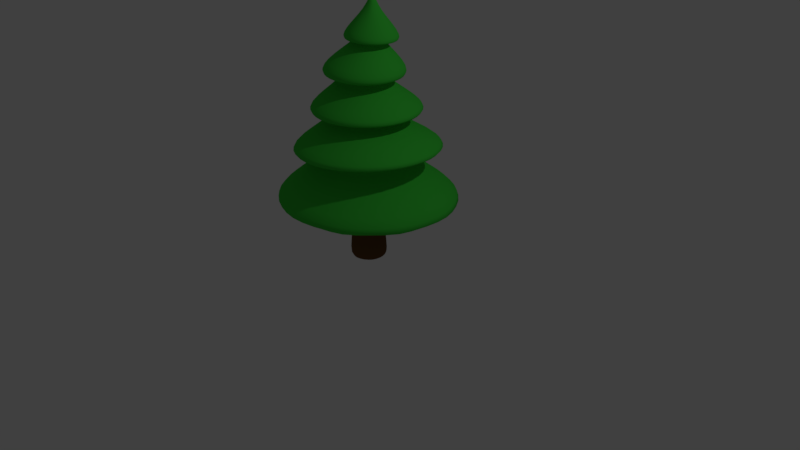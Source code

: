 # Source: Tree-Pine2.blend  (saved by Blender 2.79.0; exported with 4.5.12 LTS)
import bpy
from mathutils import Matrix  # noqa: F401  (used for matrix-valued properties, if any)

bpy.ops.wm.read_factory_settings(use_empty=True)
scene = bpy.context.scene
scene.name = 'Scene'

# ---- collections
col_collection_1 = bpy.data.collections.new('Collection 1'); scene.collection.children.link(col_collection_1)

# ---- materials (node trees are filled in below, after node groups)
mat_leaves_pine2 = bpy.data.materials.new('Leaves-Pine2')
mat_leaves_pine2.alpha_threshold = 0.0
mat_leaves_pine2.use_transparent_shadow = False
mat_leaves_pine2.diffuse_color = (0.05, 0.6, 0.05, 1.0)
mat_leaves_pine2.roughness = 0.5
mat_trunk_pine2 = bpy.data.materials.new('Trunk-Pine2')
mat_trunk_pine2.alpha_threshold = 0.0
mat_trunk_pine2.use_transparent_shadow = False
mat_trunk_pine2.diffuse_color = (0.1376, 0.062, 0.02001, 1.0)
mat_trunk_pine2.roughness = 0.5

# ---- material node trees

# ---- world
world_world = bpy.data.worlds.new('World'); scene.world = world_world
world_world.color = (0.05088, 0.05088, 0.05088)
world_world.use_sun_shadow = False
world_world.sun_shadow_jitter_overblur = 0.0
world_world.cycles.sampling_method = 'MANUAL'

# ---- cameras
cam_camera = bpy.data.cameras.new('Camera')
cam_camera.clip_end = 100.0
cam_camera.lens = 35.0
cam_camera.sensor_width = 32.0
cam_camera.sensor_height = 18.0
cam_camera.ortho_scale = 7.314
cam_camera.dof.focus_distance = 0.0
cam_camera.dof.aperture_fstop = 128.0

# ---- lights
light_lamp = bpy.data.lights.new('Lamp', 'POINT')
light_lamp.transmission_factor = 0.0
light_lamp.cutoff_distance = 30.0
light_lamp.energy = 100.0
light_lamp.shadow_buffer_clip_start = 1.001
light_lamp.shadow_soft_size = 0.1
light_lamp.shadow_maximum_resolution = 0.006
light_lamp.use_absolute_resolution = True

# ---- meshes
me_cylinder_001 = bpy.data.meshes.new('Cylinder.001')
me_cylinder_001.from_pydata([(0.05746, 0.06693, 1.752), (0.03465, 0.1482, 1.133), (0.1176, 0.07096, 1.129), (0.07368, -0.03342, 1.13), (-0.03832, -0.02001, 1.14), (-0.05962, 0.08783, 1.144), (-0.04754, 0.1489, 0.7058), (0.09354, 0.0439, 0.6898), (0.02866, -0.1208, 0.6969), (-0.1485, -0.1189, 0.7113), (-0.1922, 0.05341, 0.7189), (-0.05297, 0.2064, 0.2496), (0.1744, 0.03354, 0.2489), (0.08563, -0.2371, 0.2498), (-0.2004, -0.2335, 0.2538), (-0.2879, 0.03975, 0.2529), (-0.04336, 0.2494, -0.195), (0.2281, 0.05658, -0.1864), (0.1355, -0.2655, -0.1796), (-0.2023, -0.2691, -0.1824), (-0.3055, 0.04625, -0.19), (0.07614, 0.1096, 1.131), (0.023, 0.09639, 0.6978), (0.06071, 0.12, 0.2492), (0.09237, 0.153, -0.1907), (-0.01248, 0.118, 1.138), (-0.1199, 0.1011, 0.7124), (-0.1704, 0.1231, 0.2512), (-0.1744, 0.1478, -0.1925), (-0.04897, 0.03391, 1.142), (-0.1704, -0.03274, 0.7151), (-0.2441, -0.09687, 0.2533), (-0.2539, -0.1114, -0.1862), (0.01768, -0.02672, 1.135), (-0.05993, -0.1199, 0.7041), (-0.05738, -0.2353, 0.2518), (-0.03342, -0.2673, -0.181), (0.09565, 0.01877, 1.129), (0.0611, -0.03847, 0.6934), (0.13, -0.1018, 0.2494), (0.1818, -0.1045, -0.183), (0.04631, 0.1191, 1.447), (0.0087, 0.4108, 1.051), (0.1291, 0.09695, 1.447), (0.3565, 0.2055, 1.057), (0.106, 0.002503, 1.447), (0.264, -0.208, 1.066), (0.01102, -0.003424, 1.447), (-0.1643, -0.2304, 1.084), (-0.02952, 0.08147, 1.447), (-0.3059, 0.1503, 1.093), (0.05689, 0.5363, 0.7882), (0.04254, 0.5383, 0.6561), (0.5057, 0.09463, 0.7704), (0.5037, 0.09334, 0.6322), (0.2295, -0.4745, 0.7793), (0.2186, -0.4789, 0.6421), (-0.4049, -0.3856, 0.7999), (-0.406, -0.386, 0.6713), (-0.5088, 0.2473, 0.8101), (-0.5169, 0.2352, 0.6803), (0.07854, 0.7479, 0.3168), (0.07323, 0.7484, 0.2177), (0.7209, 0.1663, 0.3139), (0.7212, 0.1638, 0.2136), (0.3699, -0.6274, 0.3184), (0.3675, -0.6286, 0.216), (-0.4974, -0.539, 0.3244), (-0.4928, -0.5434, 0.2235), (-0.6779, 0.3165, 0.3257), (-0.6821, 0.3078, 0.2264), (-0.02545, 0.9853, -0.1676), (-0.02595, 0.9845, -0.2842), (0.9577, 0.3545, -0.1122), (0.9588, 0.355, -0.2258), (0.6597, -0.7755, -0.1041), (0.6605, -0.7767, -0.2164), (-0.5055, -0.8408, -0.1553), (-0.5054, -0.8404, -0.2735), (-0.9273, 0.245, -0.1963), (-0.9259, 0.2438, -0.3129), (0.06425, 1.289, -1.036), (0.06072, 1.289, -0.8271), (1.192, 0.3369, -1.026), (1.192, 0.3347, -0.8161), (0.6332, -1.029, -0.993), (0.6322, -1.029, -0.7802), (-0.8368, -0.9188, -0.9841), (-0.8322, -0.9221, -0.7762), (-1.188, 0.5111, -1.01), (-1.191, 0.504, -0.8031), (0.2097, 0.3665, 1.057), (0.09598, 0.1311, 1.447), (0.3452, 0.3916, 0.6329), (0.3519, 0.3874, 0.7848), (0.4901, 0.5636, 0.2087), (0.4911, 0.5631, 0.3203), (0.572, 0.8282, -0.2586), (0.5721, 0.8277, -0.1325), (0.7852, 0.9937, -1.04), (0.7854, 0.9943, -0.8227), (-0.1924, 0.3299, 1.077), (-0.005921, 0.1202, 1.447), (-0.2863, 0.4775, 0.6627), (-0.2668, 0.4861, 0.8093), (-0.3745, 0.6525, 0.2163), (-0.3657, 0.6573, 0.3276), (-0.597, 0.7588, -0.3126), (-0.5979, 0.7605, -0.1847), (-0.687, 1.104, -1.03), (-0.6932, 1.1, -0.8147), (-0.2974, -0.05666, 1.088), (-0.02759, 0.03168, 1.447), (-0.5607, -0.09606, 0.6715), (-0.5601, -0.0867, 0.8162), (-0.7242, -0.1562, 0.2177), (-0.7266, -0.1438, 0.3336), (-0.8897, -0.3689, -0.3059), (-0.8916, -0.3685, -0.177), (-1.245, -0.2596, -0.9982), (-1.242, -0.2685, -0.782), (0.0479, -0.2917, 1.068), (0.05784, -0.01894, 1.447), (-0.1096, -0.5326, 0.6489), (-0.09874, -0.5344, 0.7932), (-0.0779, -0.7243, 0.2133), (-0.07898, -0.7241, 0.3279), (0.0822, -0.9986, -0.2471), (0.08226, -0.9977, -0.119), (-0.1204, -1.212, -0.9874), (-0.1176, -1.212, -0.7671), (0.3798, -0.01117, 1.052), (0.1351, 0.04621, 1.447), (0.4529, -0.2416, 0.6253), (0.46, -0.2329, 0.7793), (0.6704, -0.294, 0.2078), (0.6733, -0.2883, 0.3213), (0.9951, -0.255, -0.2169), (0.9934, -0.254, -0.09349), (1.137, -0.4306, -1.014), (1.135, -0.4355, -0.7938), (0.2135, 0.3659, 1.154), (0.3583, 0.2052, 1.143), (0.382, -0.01033, 1.151), (0.2665, -0.2068, 1.155), (0.05248, -0.2914, 1.171), (-0.1609, -0.2313, 1.176), (-0.2949, -0.05727, 1.187), (-0.3043, 0.1505, 1.18), (-0.1903, 0.3305, 1.176), (0.01264, 0.4128, 1.161)], [], [(21, 91, 44, 2), (2, 44, 131, 37), (3, 46, 121, 33), (4, 48, 111, 29), (25, 101, 42, 1), (47, 0, 49, 112), (88, 19, 32, 120), (43, 0, 45, 132), (5, 50, 101, 25), (94, 21, 2, 53), (53, 2, 37, 134), (59, 5, 25, 104), (55, 3, 33, 124), (51, 1, 21, 94), (61, 6, 22, 96), (114, 29, 5, 59), (134, 37, 3, 55), (1, 42, 91, 21), (124, 33, 4, 57), (67, 9, 30, 116), (63, 7, 38, 136), (57, 4, 29, 114), (65, 8, 34, 126), (40, 137, 76, 18), (96, 22, 7, 63), (116, 30, 10, 69), (136, 38, 8, 65), (106, 26, 6, 61), (20, 80, 107, 28), (28, 107, 72, 16), (69, 10, 26, 106), (24, 97, 74, 17), (32, 117, 80, 20), (100, 24, 17, 84), (18, 76, 127, 36), (16, 72, 97, 24), (126, 34, 9, 67), (17, 74, 137, 40), (84, 17, 40, 140), (90, 20, 28, 110), (19, 78, 117, 32), (82, 16, 24, 100), (36, 127, 78, 19), (86, 18, 36, 130), (104, 25, 1, 51), (45, 0, 47, 122), (38, 7, 54, 133), (85, 129, 87, 119, 89, 109, 81, 99, 83, 139), (73, 98, 23, 12), (138, 73, 12, 39), (39, 12, 64, 135), (12, 23, 95, 64), (7, 22, 93, 54), (41, 0, 43, 92), (110, 28, 16, 82), (98, 71, 11, 23), (23, 11, 62, 95), (6, 26, 103, 52), (22, 6, 52, 93), (71, 108, 27, 11), (11, 27, 105, 62), (108, 79, 15, 27), (120, 32, 20, 90), (27, 15, 70, 105), (15, 31, 115, 70), (79, 118, 31, 15), (26, 10, 60, 103), (10, 30, 113, 60), (29, 111, 50, 5), (77, 128, 35, 14), (31, 14, 68, 115), (118, 77, 14, 31), (9, 34, 123, 58), (14, 35, 125, 68), (30, 9, 58, 113), (130, 36, 19, 88), (33, 121, 48, 4), (37, 131, 46, 3), (140, 40, 18, 86), (75, 138, 39, 13), (128, 75, 13, 35), (35, 13, 66, 125), (13, 39, 135, 66), (8, 38, 133, 56), (34, 8, 56, 123), (141, 142, 44, 91), (143, 144, 46, 131), (145, 146, 48, 121), (147, 148, 50, 111), (149, 150, 42, 101), (94, 53, 54, 93), (134, 55, 56, 133), (124, 57, 58, 123), (114, 59, 60, 113), (104, 51, 52, 103), (96, 63, 64, 95), (136, 65, 66, 135), (126, 67, 68, 125), (116, 69, 70, 115), (106, 61, 62, 105), (98, 73, 74, 97), (138, 75, 76, 137), (128, 77, 78, 127), (118, 79, 80, 117), (108, 71, 72, 107), (100, 84, 83, 99), (140, 86, 85, 139), (130, 88, 87, 129), (120, 90, 89, 119), (110, 82, 81, 109), (150, 141, 91, 42), (51, 94, 93, 52), (61, 96, 95, 62), (71, 98, 97, 72), (82, 100, 99, 81), (148, 149, 101, 50), (59, 104, 103, 60), (69, 106, 105, 70), (79, 108, 107, 80), (90, 110, 109, 89), (146, 147, 111, 48), (57, 114, 113, 58), (67, 116, 115, 68), (77, 118, 117, 78), (88, 120, 119, 87), (144, 145, 121, 46), (55, 124, 123, 56), (65, 126, 125, 66), (75, 128, 127, 76), (86, 130, 129, 85), (142, 143, 131, 44), (53, 134, 133, 54), (63, 136, 135, 64), (73, 138, 137, 74), (84, 140, 139, 83), (49, 0, 41, 102), (43, 132, 143, 142), (45, 122, 145, 144), (47, 112, 147, 146), (49, 102, 149, 148), (41, 92, 141, 150), (102, 41, 150, 149), (112, 49, 148, 147), (122, 47, 146, 145), (132, 45, 144, 143), (92, 43, 142, 141)])
me_cylinder_001.polygons.foreach_set('use_smooth', [True] * 146)
me_cylinder_001.materials.append(mat_leaves_pine2)
me_cylinder_001.use_remesh_preserve_volume = False
me_cylinder_001.use_remesh_preserve_attributes = False
me_cylinder_001.use_mirror_vertex_groups = False
me_cylinder_001.update()
me_cylinder = bpy.data.meshes.new('Cylinder')
me_cylinder.from_pydata([(2.981e-09, 0.28, -1.015), (0.0, 0.2, 0.0), (0.2425, 0.14, -1.015), (0.1732, 0.1, 0.0), (0.2425, -0.14, -1.015), (0.1732, -0.1, 0.0), (-2.15e-08, -0.28, -1.015), (-1.748e-08, -0.2, 0.0), (-0.2425, -0.14, -1.015), (-0.1732, -0.1, 0.0), (-0.2425, 0.14, -1.015), (-0.1732, 0.1, 0.0), (2.981e-09, 0.28, -0.9075), (0.0, 0.2, -0.1316), (0.1732, 0.1, -0.1316), (0.2425, 0.14, -0.9075), (0.1732, -0.1, -0.1316), (0.2425, -0.14, -0.9075), (-1.748e-08, -0.2, -0.1316), (-2.15e-08, -0.28, -0.9075), (-0.1732, -0.1, -0.1316), (-0.2425, -0.14, -0.9075), (-0.1732, 0.1, -0.1316), (-0.2425, 0.14, -0.9075)], [], [(13, 1, 3, 14), (14, 3, 5, 16), (16, 5, 7, 18), (18, 7, 9, 20), (3, 1, 11, 9, 7, 5), (20, 9, 11, 22), (22, 11, 1, 13), (0, 2, 4, 6, 8, 10), (10, 23, 12, 0), (23, 22, 13, 12), (8, 21, 23, 10), (21, 20, 22, 23), (6, 19, 21, 8), (19, 18, 20, 21), (4, 17, 19, 6), (17, 16, 18, 19), (2, 15, 17, 4), (15, 14, 16, 17), (0, 12, 15, 2), (12, 13, 14, 15)])
me_cylinder.polygons.foreach_set('use_smooth', [True] * 20)
me_cylinder.materials.append(mat_trunk_pine2)
me_cylinder.use_remesh_preserve_volume = False
me_cylinder.use_remesh_preserve_attributes = False
me_cylinder.use_mirror_vertex_groups = False
me_cylinder.update()

# ---- objects
ob_leaves_pine2 = bpy.data.objects.new('Leaves-Pine2', me_cylinder_001)
ob_trunk_pine2 = bpy.data.objects.new('Trunk-Pine2', me_cylinder)
ob_lamp = bpy.data.objects.new('Lamp', light_lamp)
ob_camera = bpy.data.objects.new('Camera', cam_camera)

# ---- transforms, parenting, visibility, modifiers, constraints
ob_leaves_pine2.location = (0.0, 0.0, 1.7)
ob_leaves_pine2.lineart.crease_threshold = 0.0
_m = ob_leaves_pine2.modifiers.new('Subsurf', 'SUBSURF')
_m.uv_smooth = 'PRESERVE_CORNERS'
_m.quality = 2
_m.levels = 2
_m.show_only_control_edges = False
ob_trunk_pine2.location = (0.0, 0.0, 1.0)
ob_trunk_pine2.lineart.crease_threshold = 0.0
_m = ob_trunk_pine2.modifiers.new('Subsurf', 'SUBSURF')
_m.uv_smooth = 'PRESERVE_CORNERS'
_m.quality = 2
_m.show_only_control_edges = False
ob_lamp.location = (4.076, 1.005, 5.904)
ob_lamp.rotation_euler = (0.6503, 0.05522, 1.866)
ob_lamp.lock_rotations_4d = False
ob_lamp.empty_display_type = 'ARROWS'
ob_lamp.color = (0.0, 0.0, 0.0, 0.0)
ob_lamp.lineart.crease_threshold = 0.0
ob_camera.location = (7.481, -6.508, 5.344)
ob_camera.rotation_euler = (1.109, 0.0, 0.8149)
ob_camera.lock_rotations_4d = False
ob_camera.empty_display_type = 'ARROWS'
ob_camera.color = (0.0, 0.0, 0.0, 0.0)
ob_camera.display_type = 'WIRE'
ob_camera.lineart.crease_threshold = 0.0

# ---- collection membership
col_collection_1.objects.link(ob_leaves_pine2)
col_collection_1.objects.link(ob_trunk_pine2)
col_collection_1.objects.link(ob_lamp)
col_collection_1.objects.link(ob_camera)

# ---- scene / render settings (as saved in the file)
scene.camera = ob_camera
scene.frame_start = 1; scene.frame_end = 250; scene.frame_set(0)
scene.render.engine = 'BLENDER_EEVEE_NEXT'
scene.render.resolution_percentage = 50
scene.render.dither_intensity = 0.0
scene.cycles.use_denoising = False
scene.cycles.samples = 128
scene.cycles.sampling_pattern = 'TABULATED_SOBOL'
scene.cycles.use_adaptive_sampling = False
scene.cycles.use_light_tree = False
scene.cycles.blur_glossy = 0.0
scene.cycles.sample_clamp_indirect = 0.0
scene.view_settings.view_transform = 'Standard'
bpy.context.view_layer.update()
